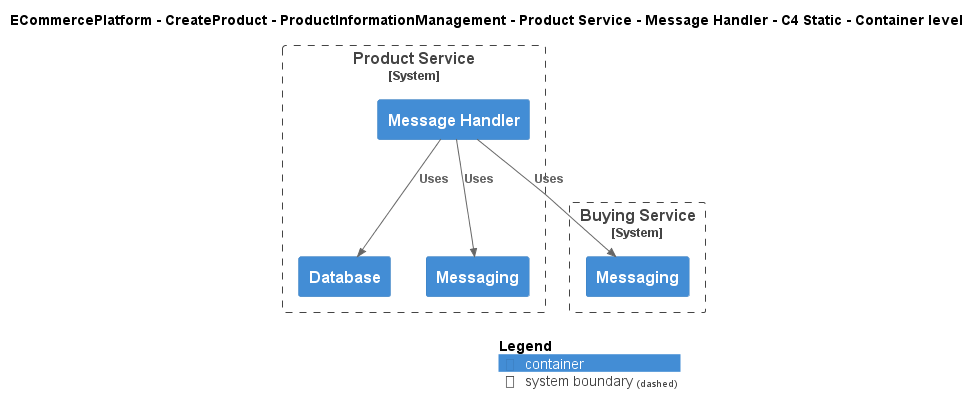

The diagram above was rendered by PlantUML. Its source (embedded in the PNG):
@startuml
!include ..\..\..\..\..\..\..\.c4s\C4_Container.puml

AddElementTag("c4interflow:lifecycle:new", $bgColor=green, $fontColor=#ffffff, $borderColor=green, $shadowing="False")
AddElementTag("c4interflow:lifecycle:changed", $bgColor=orange, $fontColor=#ffffff, $borderColor=orange, $shadowing="False")
AddElementTag("c4interflow:lifecycle:removed", $bgColor=red, $fontColor=#ffffff, $borderColor=red, $shadowing="False")

AddRelTag("c4interflow:lifecycle:new", $textColor=green, $lineColor=green)
AddRelTag("c4interflow:lifecycle:changed", $textColor=orange, $lineColor=orange)
AddRelTag("c4interflow:lifecycle:removed", $textColor=red, $lineColor=red)

SHOW_PERSON_PORTRAIT()
LAYOUT_TOP_DOWN()

skinparam linetype polyline

title ECommercePlatform - CreateProduct - ProductInformationManagement - Product Service - Message Handler - C4 Static - Container level


System_Boundary(ECommercePlatform.CreateProduct.ProductInformationManagement.SoftwareSystems.ProductService, "Product Service") {
    Container(ECommercePlatform.CreateProduct.ProductInformationManagement.SoftwareSystems.ProductService.Containers.MessageHandler, "Message Handler", "", "")
    Container(ECommercePlatform.CreateProduct.ProductInformationManagement.SoftwareSystems.ProductService.Containers.Database, "Database", "", "")
    Container(ECommercePlatform.CreateProduct.ProductInformationManagement.SoftwareSystems.ProductService.Containers.Messaging, "Messaging", "", "")
}

System_Boundary(ECommercePlatform.CreateProduct.BuyingAndMerchandising.SoftwareSystems.BuyingService, "Buying Service") {
    Container(ECommercePlatform.CreateProduct.BuyingAndMerchandising.SoftwareSystems.BuyingService.Containers.Messaging, "Messaging", "", "")
}

Rel(ECommercePlatform.CreateProduct.ProductInformationManagement.SoftwareSystems.ProductService.Containers.MessageHandler, ECommercePlatform.CreateProduct.BuyingAndMerchandising.SoftwareSystems.BuyingService.Containers.Messaging, "Uses")
Rel(ECommercePlatform.CreateProduct.ProductInformationManagement.SoftwareSystems.ProductService.Containers.MessageHandler, ECommercePlatform.CreateProduct.ProductInformationManagement.SoftwareSystems.ProductService.Containers.Database, "Uses")
Rel(ECommercePlatform.CreateProduct.ProductInformationManagement.SoftwareSystems.ProductService.Containers.MessageHandler, ECommercePlatform.CreateProduct.ProductInformationManagement.SoftwareSystems.ProductService.Containers.Messaging, "Uses")


SHOW_LEGEND()
@enduml